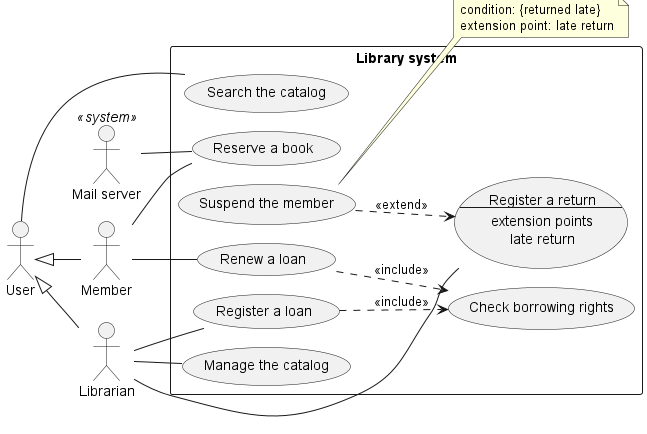

The diagram above was rendered by PlantUML. Its source (embedded in the PNG):
@startuml
!pragma layout smetana
left to right direction

actor User
actor Member
actor Librarian
actor "Mail server" as Mail <<system>>

User <|-- Member
User <|-- Librarian

rectangle "Library system" {

    usecase "Search the catalog" as Search
    usecase "Reserve a book" as Reserve
    usecase "Renew a loan" as Renew
    usecase "Register a loan" as Loan
    usecase "Check borrowing rights" as Check

    usecase Return as "Register a return
    --
    extension points
    late return"

    usecase "Suspend the member" as Suspend
    usecase "Manage the catalog" as Manage
}

User -- Search

Member -- Reserve
Member -- Renew

Librarian -- Loan
Librarian -- Return
Librarian -- Manage

Mail -- Reserve

Renew ..> Check : <<include>>
Loan ..> Check : <<include>>

Suspend ..> Return : <<extend>>

note right of Suspend
  condition: {returned late}
  extension point: late return
end note

@enduml